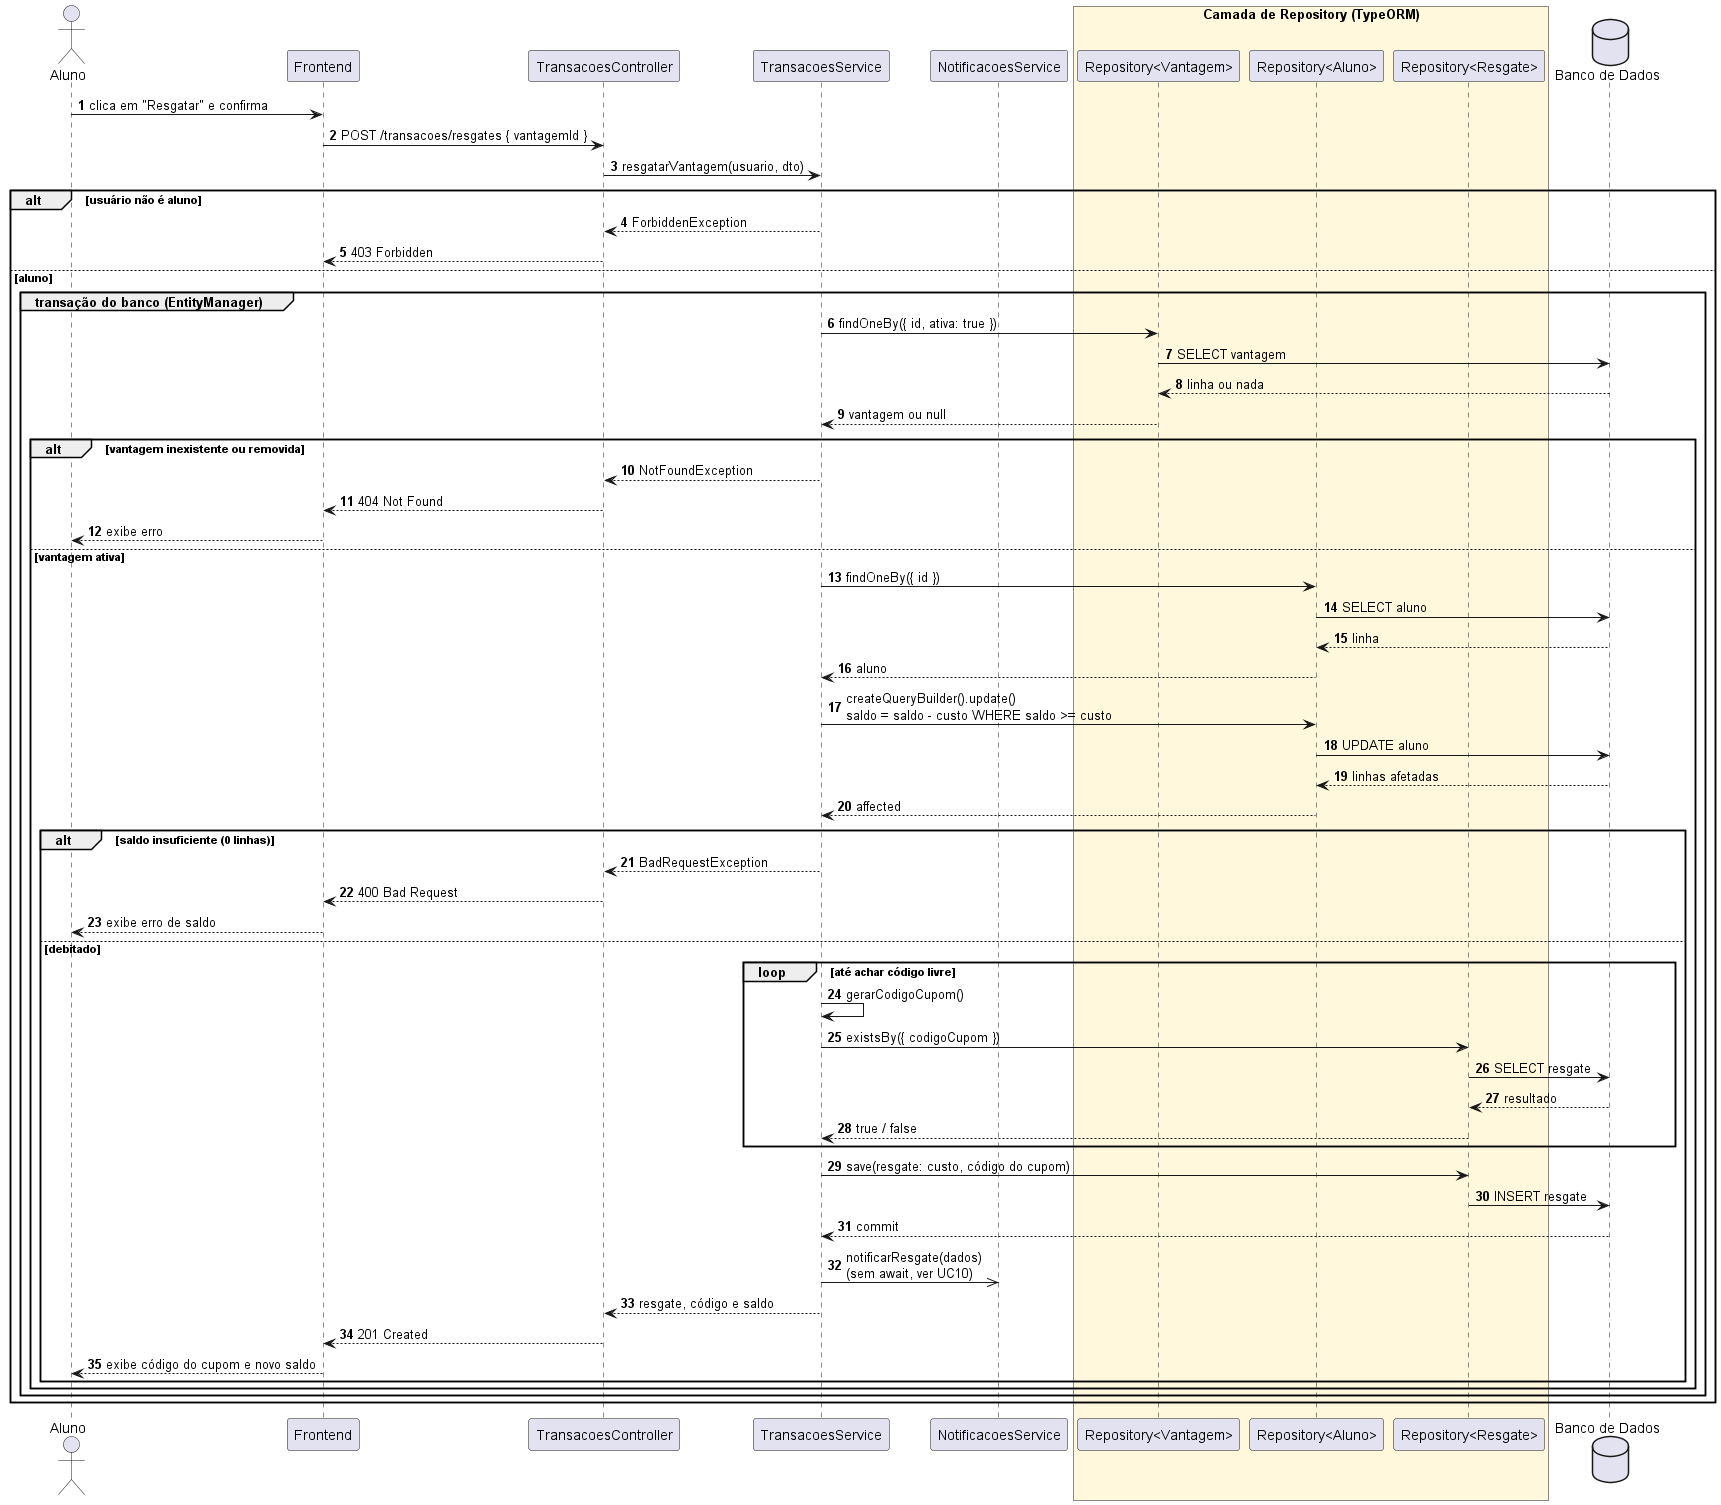

The diagram above was rendered by PlantUML. Its source (embedded in the PNG):
@startuml uc09_resgatar_vantagem
' =====================================================================
' Sistema de Moeda Estudantil
' Diagrama de Sequencia - UC09 Resgatar vantagem (HU08)
' Fonte versionada em docs/diagramas/sequencia/uc09-resgatar-vantagem.puml
' Inclui UC10 (detalhado em uc10-enviar-cupom-por-email.puml)
' =====================================================================

skinparam shadowing false
autonumber

actor Aluno
participant Frontend
participant "TransacoesController" as Controller
participant "TransacoesService" as Service
participant "NotificacoesService" as Notificacoes
box "Camada de Repository (TypeORM)" #FFF8DC
  participant "Repository<Vantagem>" as VantRepo
  participant "Repository<Aluno>" as AlunoRepo
  participant "Repository<Resgate>" as ResgateRepo
end box
database "Banco de Dados" as BD

Aluno -> Frontend : clica em "Resgatar" e confirma
Frontend -> Controller : POST /transacoes/resgates { vantagemId }
Controller -> Service : resgatarVantagem(usuario, dto)

alt usuário não é aluno
  Service --> Controller : ForbiddenException
  Controller --> Frontend : 403 Forbidden
else aluno
  group transação do banco (EntityManager)
    Service -> VantRepo : findOneBy({ id, ativa: true })
    VantRepo -> BD : SELECT vantagem
    BD --> VantRepo : linha ou nada
    VantRepo --> Service : vantagem ou null
    alt vantagem inexistente ou removida
      Service --> Controller : NotFoundException
      Controller --> Frontend : 404 Not Found
      Frontend --> Aluno : exibe erro
    else vantagem ativa
      Service -> AlunoRepo : findOneBy({ id })
      AlunoRepo -> BD : SELECT aluno
      BD --> AlunoRepo : linha
      AlunoRepo --> Service : aluno
      Service -> AlunoRepo : createQueryBuilder().update()\nsaldo = saldo - custo WHERE saldo >= custo
      AlunoRepo -> BD : UPDATE aluno
      BD --> AlunoRepo : linhas afetadas
      AlunoRepo --> Service : affected
      alt saldo insuficiente (0 linhas)
        Service --> Controller : BadRequestException
        Controller --> Frontend : 400 Bad Request
        Frontend --> Aluno : exibe erro de saldo
      else debitado
        loop até achar código livre
          Service -> Service : gerarCodigoCupom()
          Service -> ResgateRepo : existsBy({ codigoCupom })
          ResgateRepo -> BD : SELECT resgate
          BD --> ResgateRepo : resultado
          ResgateRepo --> Service : true / false
        end
        Service -> ResgateRepo : save(resgate: custo, código do cupom)
        ResgateRepo -> BD : INSERT resgate
        BD --> Service : commit
        Service ->> Notificacoes : notificarResgate(dados)\n(sem await, ver UC10)
        Service --> Controller : resgate, código e saldo
        Controller --> Frontend : 201 Created
        Frontend --> Aluno : exibe código do cupom e novo saldo
      end
    end
  end
end

@enduml